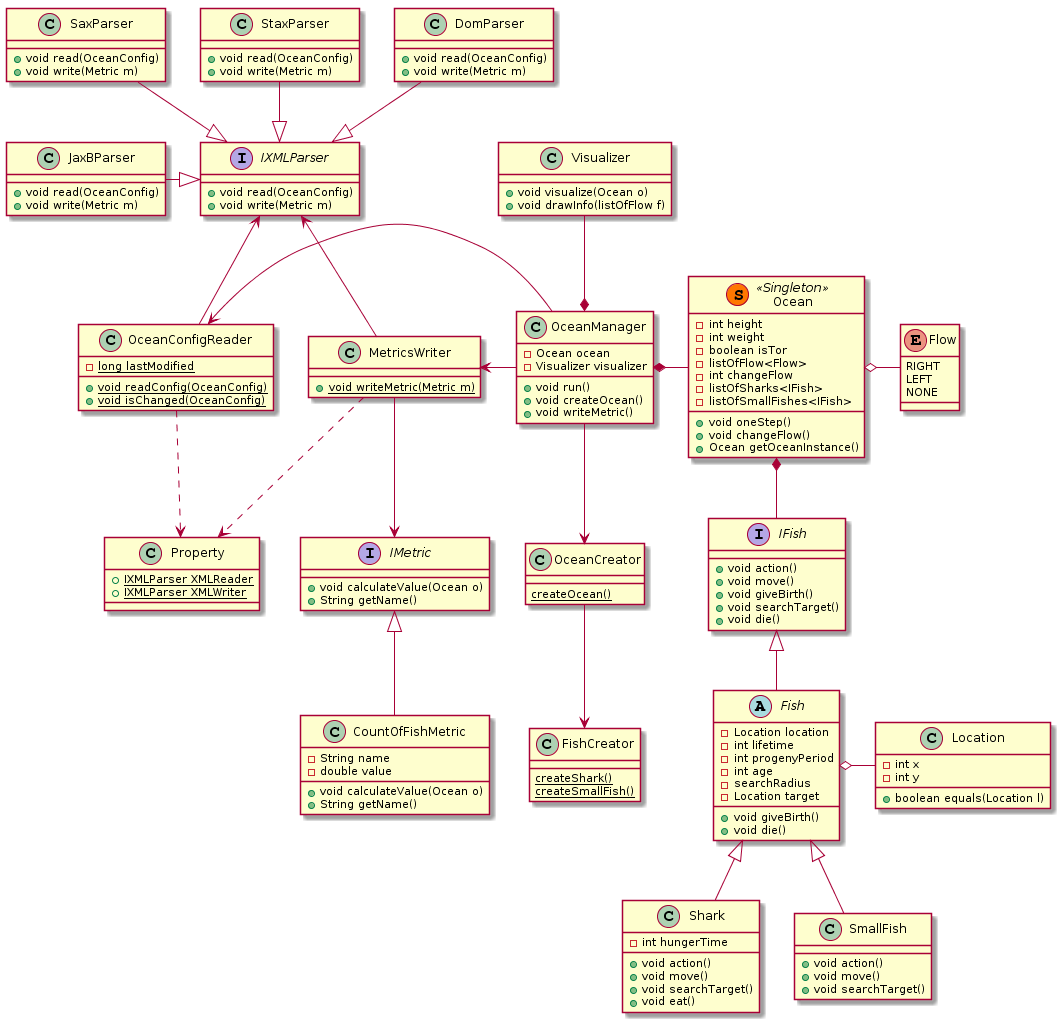

The diagram above was rendered by PlantUML. Its source (embedded in the PNG):
@startuml
IFish <|-- Fish
Fish <|-- Shark
Fish <|-- SmallFish
Location -right-o Fish
Flow -right-o Ocean
IFish -down-* Ocean
Ocean -right-* OceanManager
Visualizer -up-* OceanManager
OceanCreator --> FishCreator
OceanManager --> OceanCreator
JaxBParser -right-|> IXMLParser
SaxParser -down-|> IXMLParser
StaxParser -down-|> IXMLParser
DomParser -down-|> IXMLParser
OceanConfigReader -up-> IXMLParser
OceanConfigReader ..> Property
OceanManager -left-> OceanConfigReader
CountOfFishMetric -up-|> IMetric
MetricsWriter --> IMetric
OceanManager -left-> MetricsWriter
MetricsWriter .right.> Property
MetricsWriter -up->IXMLParser


Enum Flow {
RIGHT
LEFT
NONE
}

Interface IFish {
+ void action()
+ void move()
+ void giveBirth()
+ void searchTarget()
+ void die()
}

Abstract Fish {
- Location location
- int lifetime
- int progenyPeriod
- int age
- searchRadius
- Location target
+ void giveBirth()
+ void die()
}

Class Shark {
- int hungerTime
+ void action()
+ void move()
+ void searchTarget()
+ void eat()
}

Class SmallFish {
+ void action()
+ void move()
+ void searchTarget()
}

Class Location {
- int x
- int y
+ boolean equals(Location l)
}

class Ocean << (S,#FF7700) Singleton >>{
- int height
- int weight
- boolean isTor
- listOfFlow<Flow>
- int changeFlow
- listOfSharks<IFish>
- listOfSmallFishes<IFish>
+ void oneStep()
+ void changeFlow()
+ Ocean getOceanInstance()
}

Class OceanManager{
- Ocean ocean
- Visualizer visualizer
+ void run()
+ void createOcean()
+ void writeMetric()
}

Class Visualizer{
+ void visualize(Ocean o)
+ void drawInfo(listOfFlow f)
}

Class OceanCreator{
{static} createOcean()
}

Class FishCreator{
{static} createShark()
{static} createSmallFish()
}

Class OceanConfigReader{
- {static} long lastModified
+ {static} void readConfig(OceanConfig)
+ {static} void isChanged(OceanConfig)
}

interface IXMLParser {
+ void read(OceanConfig)
+ void write(Metric m)
}
class JaxBParser {
+ void read(OceanConfig)
+ void write(Metric m)
}

class SaxParser {
+ void read(OceanConfig)
+ void write(Metric m)
}

class StaxParser {
+ void read(OceanConfig)
+ void write(Metric m)
}

class DomParser {
+ void read(OceanConfig)
+ void write(Metric m)
}

class Property{
+ {static} IXMLParser XMLReader
+ {static} IXMLParser XMLWriter
}

interface IMetric{
+ void calculateValue(Ocean o)
+ String getName()
}

class CountOfFishMetric{
- String name
- double value
+ void calculateValue(Ocean o)
+ String getName()
}

class MetricsWriter {
+ {static} void writeMetric(Metric m)
}
@enduml